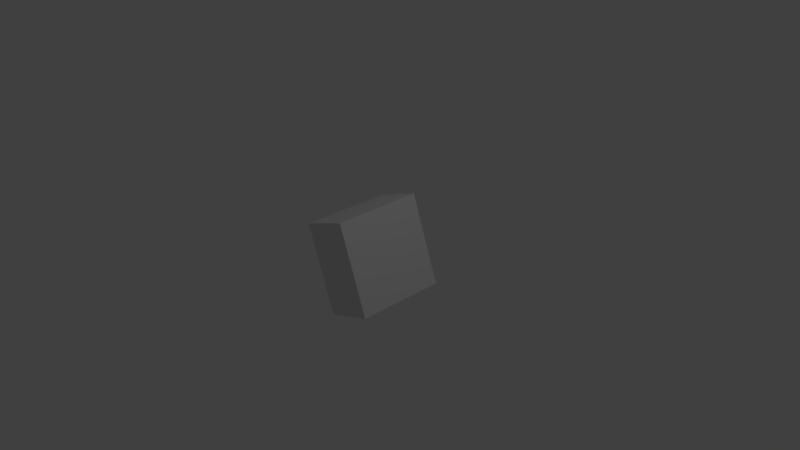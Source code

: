 # Source: healthpack.blend  (saved by Blender 2.77.0; exported with 4.5.12 LTS)
import bpy
from mathutils import Matrix  # noqa: F401  (used for matrix-valued properties, if any)

bpy.ops.wm.read_factory_settings(use_empty=True)
scene = bpy.context.scene
scene.name = 'Scene'

# ---- collections
col_collection_1 = bpy.data.collections.new('Collection 1'); scene.collection.children.link(col_collection_1)

# ---- materials (node trees are filled in below, after node groups)
mat_material = bpy.data.materials.new('Material')
mat_material.alpha_threshold = 0.0
mat_material.use_transparent_shadow = False
mat_material.roughness = 0.5
mat_material.line_color = (0.0, 0.0, 0.0, 1.0)

# ---- material node trees

# ---- world
world_world = bpy.data.worlds.new('World'); scene.world = world_world
world_world.color = (0.05088, 0.05088, 0.05088)
world_world.use_sun_shadow = False
world_world.sun_shadow_jitter_overblur = 0.0
world_world.cycles.sampling_method = 'MANUAL'

# ---- cameras
cam_camera = bpy.data.cameras.new('Camera')
cam_camera.clip_end = 100.0
cam_camera.lens = 35.0
cam_camera.sensor_width = 32.0
cam_camera.sensor_height = 18.0
cam_camera.ortho_scale = 7.314
cam_camera.dof.focus_distance = 0.0
cam_camera.dof.aperture_fstop = 128.0

# ---- lights
light_lamp = bpy.data.lights.new('Lamp', 'POINT')
light_lamp.transmission_factor = 0.0
light_lamp.cutoff_distance = 30.0
light_lamp.energy = 100.0
light_lamp.shadow_buffer_clip_start = 1.001
light_lamp.shadow_soft_size = 0.1
light_lamp.shadow_maximum_resolution = 0.006
light_lamp.use_absolute_resolution = True

# ---- meshes
me_cube = bpy.data.meshes.new('Cube')
me_cube.from_pydata([(0.5182, 0.6178, -0.4723), (0.5182, -0.6178, -0.4723), (-0.1073, -0.6178, -0.6929), (-0.1073, 0.6178, -0.6929), (0.1073, 0.6178, 0.6929), (0.1073, -0.6178, 0.6929), (-0.5182, -0.6178, 0.4723), (-0.5182, 0.6178, 0.4723)], [], [(0, 1, 2, 3), (4, 7, 6, 5), (0, 4, 5, 1), (1, 5, 6, 2), (2, 6, 7, 3), (4, 0, 3, 7)])
_uv = me_cube.uv_layers.new(name='UVMap')
_uv.uv.foreach_set('vector', [0.4919, 0.4911, 0.003032, 0.4919, 0.002689, 0.2494, 0.4915, 0.2485, 0.003032, 0.4919, 0.002689, 0.2494, 0.4915, 0.2485, 0.4919, 0.4911, 0.4948, 0.5025, 0.4948, 0.9948, 0.002491, 0.9948, 0.002491, 0.5025, 0.4919, 0.4911, 0.003032, 0.4919, 0.002689, 0.2494, 0.4915, 0.2485, 0.5019, 0.4927, 0.5019, 0.002245, 0.9923, 0.002245, 0.9923, 0.4927, 0.4919, 0.4911, 0.003032, 0.4919, 0.002689, 0.2494, 0.4915, 0.2485])
me_cube.materials.append(mat_material)
me_cube.use_remesh_preserve_volume = False
me_cube.use_remesh_preserve_attributes = False
me_cube.use_mirror_vertex_groups = False
me_cube.update()

# ---- objects
ob_cube = bpy.data.objects.new('Cube', me_cube)
ob_lamp = bpy.data.objects.new('Lamp', light_lamp)
ob_camera = bpy.data.objects.new('Camera', cam_camera)

# ---- transforms, parenting, visibility, modifiers, constraints
ob_cube.location = (0.0, 0.0, 0.0)
ob_cube.lock_rotations_4d = False
ob_cube.empty_display_type = 'ARROWS'
ob_cube.lineart.crease_threshold = 0.0
ob_lamp.location = (4.076, 1.005, 5.904)
ob_lamp.rotation_euler = (0.6503, 0.05522, 1.866)
ob_lamp.lock_rotations_4d = False
ob_lamp.empty_display_type = 'ARROWS'
ob_lamp.color = (0.0, 0.0, 0.0, 0.0)
ob_lamp.lineart.crease_threshold = 0.0
ob_camera.location = (7.481, -6.508, 5.344)
ob_camera.rotation_euler = (1.109, 0.01082, 0.8149)
ob_camera.lock_rotations_4d = False
ob_camera.empty_display_type = 'ARROWS'
ob_camera.color = (0.0, 0.0, 0.0, 0.0)
ob_camera.display_type = 'WIRE'
ob_camera.lineart.crease_threshold = 0.0

# ---- collection membership
col_collection_1.objects.link(ob_cube)
col_collection_1.objects.link(ob_lamp)
col_collection_1.objects.link(ob_camera)

# ---- scene / render settings (as saved in the file)
scene.camera = ob_camera
scene.frame_start = 1; scene.frame_end = 250; scene.frame_set(1)
scene.render.engine = 'BLENDER_EEVEE_NEXT'
scene.render.resolution_percentage = 50
scene.render.dither_intensity = 0.0
scene.cycles.use_denoising = False
scene.cycles.samples = 128
scene.cycles.sampling_pattern = 'TABULATED_SOBOL'
scene.cycles.light_sampling_threshold = 0.0
scene.cycles.use_adaptive_sampling = False
scene.cycles.use_light_tree = False
scene.cycles.blur_glossy = 0.0
scene.cycles.sample_clamp_indirect = 0.0
scene.view_settings.view_transform = 'Standard'
bpy.context.view_layer.update()
